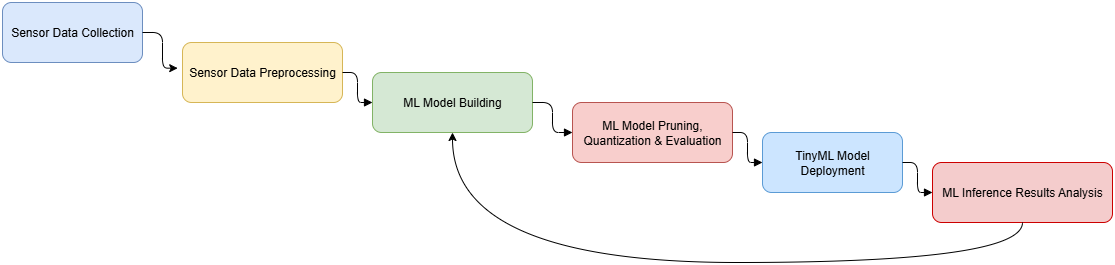

The diagram above was exported from draw.io. Its source (the exported page's mxGraphModel, read from the mxfile embedded in the PNG):
<mxGraphModel dx="1129" dy="741" grid="1" gridSize="10" guides="1" tooltips="1" connect="1" arrows="1" fold="1" page="1" pageScale="1" pageWidth="1600" pageHeight="1200" math="0" shadow="0">
  <root>
    <mxCell id="0" />
    <mxCell id="1" parent="0" />
    <mxCell id="2" value="Sensor Data Collection" style="rounded=1;whiteSpace=wrap;html=1;fillColor=#dae8fc;strokeColor=#6c8ebf;" parent="1" vertex="1">
      <mxGeometry x="10" y="10" width="140" height="60" as="geometry" />
    </mxCell>
    <mxCell id="4" value="Sensor Data Preprocessing" style="rounded=1;whiteSpace=wrap;html=1;fillColor=#fff2cc;strokeColor=#d6b656;" parent="1" vertex="1">
      <mxGeometry x="190" y="50" width="160" height="60" as="geometry" />
    </mxCell>
    <mxCell id="5" value="ML Model Building" style="rounded=1;whiteSpace=wrap;html=1;fillColor=#d5e8d4;strokeColor=#82b366;" parent="1" vertex="1">
      <mxGeometry x="380" y="80" width="160" height="60" as="geometry" />
    </mxCell>
    <mxCell id="6" value="ML Model Pruning, Quantization &amp;amp; Evaluation" style="rounded=1;whiteSpace=wrap;html=1;fillColor=#f8cecc;strokeColor=#b85450;" parent="1" vertex="1">
      <mxGeometry x="580" y="110" width="160" height="60" as="geometry" />
    </mxCell>
    <mxCell id="7" value="TinyML Model Deployment" style="rounded=1;whiteSpace=wrap;html=1;fillColor=#cce5ff;strokeColor=#5b9bd5;" parent="1" vertex="1">
      <mxGeometry x="770" y="140" width="140" height="60" as="geometry" />
    </mxCell>
    <mxCell id="8" value="ML Inference Results Analysis" style="rounded=1;whiteSpace=wrap;html=1;fillColor=#f4cccc;strokeColor=#cc0000;" parent="1" vertex="1">
      <mxGeometry x="940" y="170" width="180" height="60" as="geometry" />
    </mxCell>
    <mxCell id="10" style="edgeStyle=orthogonalEdgeStyle;endArrow=classic;html=1;strokeColor=#000000;endFill=1;entryX=-0.03;entryY=0.428;entryDx=0;entryDy=0;entryPerimeter=0;" parent="1" source="2" target="4" edge="1">
      <mxGeometry relative="1" as="geometry">
        <mxPoint x="190" y="80.00000000000011" as="targetPoint" />
      </mxGeometry>
    </mxCell>
    <mxCell id="12" style="edgeStyle=orthogonalEdgeStyle;endArrow=block;html=1;strokeColor=#000000;" parent="1" source="4" target="5" edge="1">
      <mxGeometry relative="1" as="geometry" />
    </mxCell>
    <mxCell id="13" style="edgeStyle=orthogonalEdgeStyle;endArrow=block;html=1;strokeColor=#000000;" parent="1" source="5" target="6" edge="1">
      <mxGeometry relative="1" as="geometry" />
    </mxCell>
    <mxCell id="14" style="edgeStyle=orthogonalEdgeStyle;endArrow=block;html=1;strokeColor=#000000;" parent="1" source="6" target="7" edge="1">
      <mxGeometry relative="1" as="geometry" />
    </mxCell>
    <mxCell id="15" style="edgeStyle=orthogonalEdgeStyle;endArrow=block;html=1;strokeColor=#000000;" parent="1" source="7" target="8" edge="1">
      <mxGeometry relative="1" as="geometry" />
    </mxCell>
    <mxCell id="Vba_ZLv2WWktw6-BmEmC-16" value="" style="endArrow=classic;html=1;rounded=0;exitX=0.5;exitY=1;exitDx=0;exitDy=0;entryX=0.5;entryY=1;entryDx=0;entryDy=0;edgeStyle=orthogonalEdgeStyle;curved=1;" edge="1" parent="1" source="8" target="5">
      <mxGeometry width="50" height="50" relative="1" as="geometry">
        <mxPoint x="920" y="320" as="sourcePoint" />
        <mxPoint x="660" y="280" as="targetPoint" />
        <Array as="points">
          <mxPoint x="1030" y="270" />
          <mxPoint x="460" y="270" />
        </Array>
      </mxGeometry>
    </mxCell>
  </root>
</mxGraphModel>